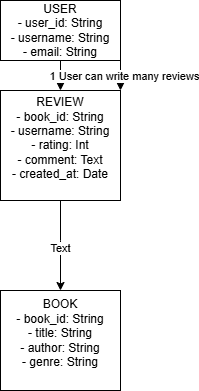

The diagram above was exported from draw.io. Its source (the exported page's mxGraphModel, read from the mxfile embedded in the PNG):
<mxGraphModel dx="1050" dy="565" grid="1" gridSize="10" guides="1" tooltips="1" connect="1" arrows="1" fold="1" page="1" pageScale="1" pageWidth="850" pageHeight="1100" math="0" shadow="0">
  <root>
    <mxCell id="0" />
    <mxCell id="1" parent="0" />
    <mxCell id="iTJWKi7gWUljd6tED7z4-4" value="" style="edgeStyle=orthogonalEdgeStyle;rounded=0;orthogonalLoop=1;jettySize=auto;html=1;" parent="1" source="iTJWKi7gWUljd6tED7z4-1" target="iTJWKi7gWUljd6tED7z4-3" edge="1">
      <mxGeometry relative="1" as="geometry" />
    </mxCell>
    <mxCell id="iTJWKi7gWUljd6tED7z4-1" value="USER&lt;div&gt;- user_id: &lt;span class=&quot;hljs-type&quot;&gt;String&lt;/span&gt;&lt;br/&gt;- username: &lt;span class=&quot;hljs-type&quot;&gt;String&lt;/span&gt;&lt;br/&gt;- email: &lt;span class=&quot;hljs-type&quot;&gt;String&lt;/span&gt;&lt;/div&gt;" style="rounded=0;whiteSpace=wrap;html=1;" parent="1" vertex="1">
      <mxGeometry x="360" y="260" width="120" height="60" as="geometry" />
    </mxCell>
    <mxCell id="iTJWKi7gWUljd6tED7z4-6" value="" style="edgeStyle=orthogonalEdgeStyle;rounded=0;orthogonalLoop=1;jettySize=auto;html=1;" parent="1" source="iTJWKi7gWUljd6tED7z4-3" target="iTJWKi7gWUljd6tED7z4-5" edge="1">
      <mxGeometry relative="1" as="geometry">
        <Array as="points">
          <mxPoint x="420" y="500" />
          <mxPoint x="420" y="500" />
        </Array>
      </mxGeometry>
    </mxCell>
    <mxCell id="iTJWKi7gWUljd6tED7z4-11" value="Text" style="edgeLabel;html=1;align=center;verticalAlign=middle;resizable=0;points=[];" parent="iTJWKi7gWUljd6tED7z4-6" vertex="1" connectable="0">
      <mxGeometry x="0.0356" y="-1" relative="1" as="geometry">
        <mxPoint as="offset" />
      </mxGeometry>
    </mxCell>
    <mxCell id="iTJWKi7gWUljd6tED7z4-3" value="REVIEW&lt;div&gt;&lt;div&gt;- book_id: String&lt;/div&gt;&lt;div&gt;- username: String&lt;/div&gt;&lt;div&gt;- rating: Int&lt;/div&gt;&lt;div&gt;- comment: Text&lt;/div&gt;&lt;div&gt;- created_at: Date&lt;/div&gt;&lt;/div&gt;&lt;div&gt;&lt;br&gt;&lt;/div&gt;" style="whiteSpace=wrap;html=1;rounded=0;" parent="1" vertex="1">
      <mxGeometry x="360" y="350" width="120" height="110" as="geometry" />
    </mxCell>
    <mxCell id="iTJWKi7gWUljd6tED7z4-5" value="BOOK&lt;div&gt;&lt;div&gt;- book_id: String&lt;/div&gt;&lt;div&gt;- title: String&lt;/div&gt;&lt;div&gt;- author: String&lt;/div&gt;&lt;div&gt;- genre: String&lt;/div&gt;&lt;/div&gt;&lt;div&gt;&lt;br&gt;&lt;/div&gt;" style="whiteSpace=wrap;html=1;rounded=0;" parent="1" vertex="1">
      <mxGeometry x="360" y="550" width="120" height="100" as="geometry" />
    </mxCell>
    <mxCell id="iTJWKi7gWUljd6tED7z4-9" value="" style="endArrow=classic;html=1;rounded=0;entryX=1;entryY=0;entryDx=0;entryDy=0;" parent="1" target="iTJWKi7gWUljd6tED7z4-3" edge="1">
      <mxGeometry width="50" height="50" relative="1" as="geometry">
        <mxPoint x="480" y="320" as="sourcePoint" />
        <mxPoint x="530" y="270" as="targetPoint" />
      </mxGeometry>
    </mxCell>
    <mxCell id="iTJWKi7gWUljd6tED7z4-10" value="1 User can write many reviews" style="edgeLabel;html=1;align=center;verticalAlign=middle;resizable=0;points=[];" parent="iTJWKi7gWUljd6tED7z4-9" vertex="1" connectable="0">
      <mxGeometry x="-0.0267" y="3" relative="1" as="geometry">
        <mxPoint as="offset" />
      </mxGeometry>
    </mxCell>
  </root>
</mxGraphModel>